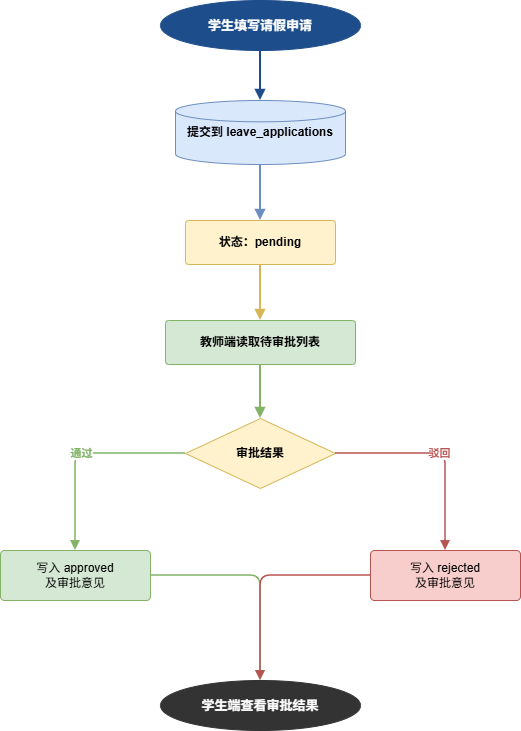

The diagram above was exported from draw.io. Its source (the exported page's mxGraphModel, read from the mxfile embedded in the PNG):
<mxGraphModel dx="1414" dy="751" grid="1" gridSize="10" guides="1" tooltips="1" connect="1" arrows="1" fold="1" page="1" pageScale="1" pageWidth="700" pageHeight="900" math="0" shadow="0">
  <root>
    <mxCell id="0" />
    <mxCell id="1" parent="0" />
    <mxCell id="A" parent="1" style="ellipse;whiteSpace=wrap;html=1;fillColor=#1e4d8c;fontColor=#ffffff;strokeColor=#1e4d8c;fontSize=13;fontStyle=1;" value="学生填写请假申请" vertex="1">
      <mxGeometry height="50" width="200" x="240" y="30" as="geometry" />
    </mxCell>
    <mxCell id="B" parent="1" style="shape=mxgraph.flowchart.database;whiteSpace=wrap;html=1;fillColor=#dae8fc;strokeColor=#6c8ebf;fontSize=12;fontStyle=1;" value="提交到 leave_applications" vertex="1">
      <mxGeometry height="64" width="170" x="255" y="130" as="geometry" />
    </mxCell>
    <mxCell id="C" parent="1" style="rounded=1;whiteSpace=wrap;html=1;fillColor=#fff2cc;strokeColor=#d6b656;fontSize=12;fontStyle=1;arcSize=8;" value="状态：pending" vertex="1">
      <mxGeometry height="44" width="150" x="265" y="250" as="geometry" />
    </mxCell>
    <mxCell id="D" parent="1" style="rounded=1;whiteSpace=wrap;html=1;fillColor=#d5e8d4;strokeColor=#82b366;fontSize=12;fontStyle=1;arcSize=8;" value="教师端读取待审批列表" vertex="1">
      <mxGeometry height="44" width="190" x="245" y="350" as="geometry" />
    </mxCell>
    <mxCell id="E" parent="1" style="rhombus;whiteSpace=wrap;html=1;fillColor=#fff2cc;strokeColor=#d6b656;fontSize=12;fontStyle=1;" value="审批结果" vertex="1">
      <mxGeometry height="70" width="150" x="265" y="448" as="geometry" />
    </mxCell>
    <mxCell id="F" parent="1" style="rounded=1;whiteSpace=wrap;html=1;fillColor=#d5e8d4;strokeColor=#82b366;fontSize=12;arcSize=8;" value="写入 approved&#10;及审批意见" vertex="1">
      <mxGeometry height="50" width="150" x="80" y="580" as="geometry" />
    </mxCell>
    <mxCell id="G" parent="1" style="rounded=1;whiteSpace=wrap;html=1;fillColor=#f8cecc;strokeColor=#b85450;fontSize=12;arcSize=8;" value="写入 rejected&#10;及审批意见" vertex="1">
      <mxGeometry height="50" width="150" x="450" y="580" as="geometry" />
    </mxCell>
    <mxCell id="H" parent="1" style="ellipse;whiteSpace=wrap;html=1;fillColor=#333333;fontColor=#ffffff;strokeColor=#333333;fontSize=13;fontStyle=1;" value="学生端查看审批结果" vertex="1">
      <mxGeometry height="50" width="200" x="240" y="710" as="geometry" />
    </mxCell>
    <mxCell id="e1" edge="1" parent="1" source="A" style="edgeStyle=orthogonalEdgeStyle;html=1;strokeColor=#1e4d8c;strokeWidth=2;endArrow=block;endFill=1;" target="B">
      <mxGeometry relative="1" as="geometry" />
    </mxCell>
    <mxCell id="e2" edge="1" parent="1" source="B" style="edgeStyle=orthogonalEdgeStyle;html=1;strokeColor=#6c8ebf;strokeWidth=2;endArrow=block;endFill=1;" target="C">
      <mxGeometry relative="1" as="geometry" />
    </mxCell>
    <mxCell id="e3" edge="1" parent="1" source="C" style="edgeStyle=orthogonalEdgeStyle;html=1;strokeColor=#d6b656;strokeWidth=2;endArrow=block;endFill=1;" target="D">
      <mxGeometry relative="1" as="geometry" />
    </mxCell>
    <mxCell id="e4" edge="1" parent="1" source="D" style="edgeStyle=orthogonalEdgeStyle;html=1;strokeColor=#82b366;strokeWidth=2;endArrow=block;endFill=1;" target="E">
      <mxGeometry relative="1" as="geometry" />
    </mxCell>
    <mxCell id="e5" edge="1" parent="1" source="E" style="edgeStyle=orthogonalEdgeStyle;html=1;strokeColor=#82b366;strokeWidth=1.5;endArrow=block;endFill=1;fontSize=11;fontColor=#82b366;fontStyle=1;" target="F" value="通过">
      <mxGeometry relative="1" as="geometry" />
    </mxCell>
    <mxCell id="e6" edge="1" parent="1" source="E" style="edgeStyle=orthogonalEdgeStyle;html=1;strokeColor=#b85450;strokeWidth=1.5;endArrow=block;endFill=1;fontSize=11;fontColor=#b85450;fontStyle=1;" target="G" value="驳回">
      <mxGeometry relative="1" as="geometry" />
    </mxCell>
    <mxCell id="e7" edge="1" parent="1" source="F" style="edgeStyle=orthogonalEdgeStyle;html=1;strokeColor=#82b366;strokeWidth=1.5;endArrow=block;endFill=1;" target="H">
      <mxGeometry relative="1" as="geometry" />
    </mxCell>
    <mxCell id="e8" edge="1" parent="1" source="G" style="edgeStyle=orthogonalEdgeStyle;html=1;strokeColor=#b85450;strokeWidth=1.5;endArrow=block;endFill=1;" target="H">
      <mxGeometry relative="1" as="geometry" />
    </mxCell>
  </root>
</mxGraphModel>